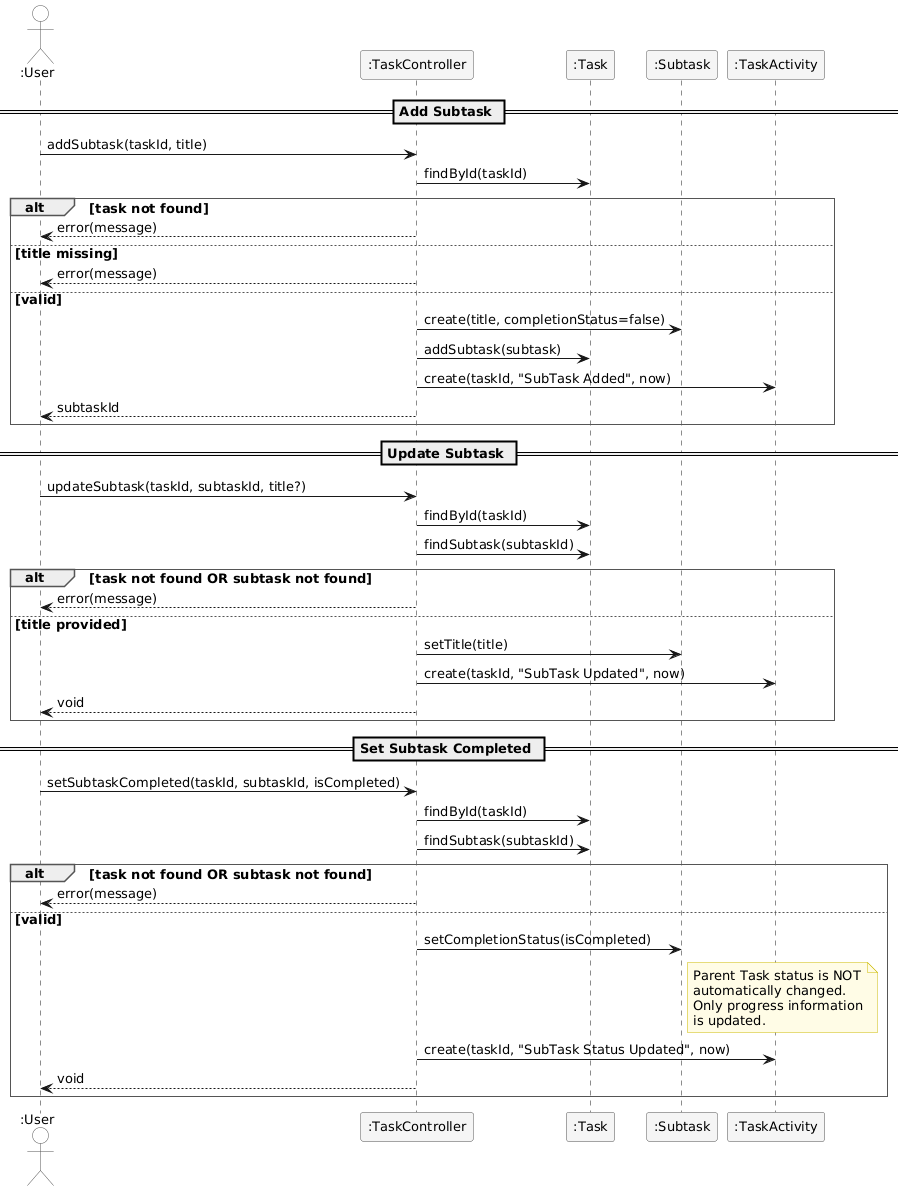

The diagram above was rendered by PlantUML. Its source (embedded in the PNG):
@startuml
skinparam sequenceArrowThickness 1
skinparam responseMessageBelowArrow false
skinparam sequenceParticipantBorderColor #555555
skinparam sequenceParticipantBackgroundColor #F5F5F5
skinparam sequenceActorBorderColor #555555
skinparam sequenceActorBackgroundColor White
skinparam sequenceGroupBorderThickness 1
skinparam sequenceGroupBorderColor #555555
skinparam sequenceGroupBodyBackgroundColor White
skinparam sequenceGroupFontStyle bold
skinparam shadowing false
skinparam defaultFontName Arial
skinparam defaultFontSize 13
skinparam noteBackgroundColor #FFFCE6
skinparam noteBorderColor #CCBB00

actor ":User" as User
participant ":TaskController" as TC
participant ":Task" as T
participant ":Subtask" as S
participant ":TaskActivity" as ACT

== Add Subtask ==

User -> TC : addSubtask(taskId, title)

TC -> T : findById(taskId)

alt task not found
    TC --> User : error(message)
else title missing
    TC --> User : error(message)
else valid
    TC -> S : create(title, completionStatus=false)
    TC -> T : addSubtask(subtask)
    TC -> ACT : create(taskId, "SubTask Added", now)
    TC --> User : subtaskId
end

== Update Subtask ==

User -> TC : updateSubtask(taskId, subtaskId, title?)

TC -> T : findById(taskId)
TC -> T : findSubtask(subtaskId)

alt task not found OR subtask not found
    TC --> User : error(message)
else title provided
    TC -> S : setTitle(title)
    TC -> ACT : create(taskId, "SubTask Updated", now)
    TC --> User : void
end

== Set Subtask Completed ==

User -> TC : setSubtaskCompleted(taskId, subtaskId, isCompleted)

TC -> T : findById(taskId)
TC -> T : findSubtask(subtaskId)

alt task not found OR subtask not found
    TC --> User : error(message)
else valid
    TC -> S : setCompletionStatus(isCompleted)
    note right of S
        Parent Task status is NOT
        automatically changed.
        Only progress information
        is updated.
    end note
    TC -> ACT : create(taskId, "SubTask Status Updated", now)
    TC --> User : void
end
@enduml